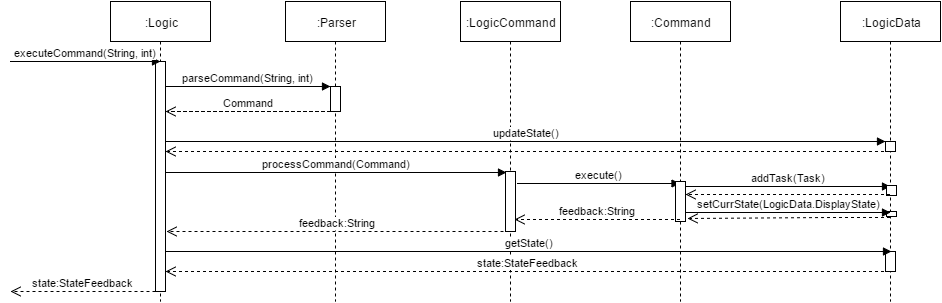

The diagram above was exported from draw.io. Its source (the exported page's mxGraphModel, read from the mxfile embedded in the PNG):
<mxGraphModel dx="954" dy="580" grid="1" gridSize="10" guides="1" tooltips="1" connect="1" arrows="1" fold="1" page="1" pageScale="1" pageWidth="1169" pageHeight="826" background="#ffffff" math="0">
  <root>
    <mxCell id="0" />
    <mxCell id="1" parent="0" />
    <mxCell id="2" value=":Logic" style="shape=umlLifeline;perimeter=lifelinePerimeter;whiteSpace=wrap;html=1;container=1;collapsible=0;recursiveResize=0;outlineConnect=0;strokeColor=#000000;fillColor=#FFFFFF;gradientColor=none;fontColor=#000000;" parent="1" vertex="1">
      <mxGeometry x="120" y="40" width="100" height="300" as="geometry" />
    </mxCell>
    <mxCell id="6" value="" style="html=1;points=[];perimeter=orthogonalPerimeter;strokeColor=#000000;fillColor=#FFFFFF;gradientColor=none;fontColor=#000000;" parent="2" vertex="1">
      <mxGeometry x="45" y="60" width="10" height="230" as="geometry" />
    </mxCell>
    <mxCell id="3" value=":LogicCommand" style="shape=umlLifeline;perimeter=lifelinePerimeter;whiteSpace=wrap;html=1;container=1;collapsible=0;recursiveResize=0;outlineConnect=0;strokeColor=#000000;fillColor=#FFFFFF;gradientColor=none;fontColor=#000000;" parent="1" vertex="1">
      <mxGeometry x="470" y="40" width="100" height="300" as="geometry" />
    </mxCell>
    <mxCell id="19" value="" style="html=1;points=[];perimeter=orthogonalPerimeter;strokeColor=#000000;fillColor=#FFFFFF;gradientColor=none;fontColor=#000000;" parent="3" vertex="1">
      <mxGeometry x="45" y="170" width="10" height="60" as="geometry" />
    </mxCell>
    <mxCell id="4" value=":LogicData" style="shape=umlLifeline;perimeter=lifelinePerimeter;whiteSpace=wrap;html=1;container=1;collapsible=0;recursiveResize=0;outlineConnect=0;strokeColor=#000000;fillColor=#FFFFFF;gradientColor=none;fontColor=#000000;" parent="1" vertex="1">
      <mxGeometry x="850" y="40" width="100" height="300" as="geometry" />
    </mxCell>
    <mxCell id="17" value="" style="html=1;points=[];perimeter=orthogonalPerimeter;" parent="4" vertex="1">
      <mxGeometry x="45" y="140" width="10" height="10" as="geometry" />
    </mxCell>
    <mxCell id="26" value="" style="html=1;points=[];perimeter=orthogonalPerimeter;strokeColor=#000000;fillColor=#FFFFFF;gradientColor=none;fontColor=#000000;" parent="4" vertex="1">
      <mxGeometry x="45" y="250" width="10" height="20" as="geometry" />
    </mxCell>
    <mxCell id="7" value="executeCommand(String, int)" style="html=1;verticalAlign=bottom;endArrow=block;fontColor=#000000;entryX=0.5;entryY=0;entryPerimeter=0;" parent="1" target="6" edge="1">
      <mxGeometry width="80" relative="1" as="geometry">
        <mxPoint x="20" y="100" as="sourcePoint" />
        <mxPoint x="80" y="90" as="targetPoint" />
      </mxGeometry>
    </mxCell>
    <mxCell id="12" value=":Parser" style="shape=umlLifeline;perimeter=lifelinePerimeter;whiteSpace=wrap;html=1;container=1;collapsible=0;recursiveResize=0;outlineConnect=0;strokeColor=#000000;fillColor=#FFFFFF;gradientColor=none;fontColor=#000000;" parent="1" vertex="1">
      <mxGeometry x="295" y="40" width="100" height="300" as="geometry" />
    </mxCell>
    <mxCell id="13" value="" style="html=1;points=[];perimeter=orthogonalPerimeter;strokeColor=#000000;fillColor=#FFFFFF;gradientColor=none;fontColor=#000000;" parent="12" vertex="1">
      <mxGeometry x="45" y="85" width="10" height="25" as="geometry" />
    </mxCell>
    <mxCell id="14" value="parseCommand(String, int)" style="html=1;verticalAlign=bottom;endArrow=block;fontColor=#000000;exitX=1;exitY=0.109;exitPerimeter=0;" parent="1" source="6" target="13" edge="1">
      <mxGeometry x="160" y="125" width="80" as="geometry">
        <mxPoint x="220" y="125" as="sourcePoint" />
        <mxPoint x="240" y="125" as="targetPoint" />
      </mxGeometry>
    </mxCell>
    <mxCell id="15" value="Command" style="html=1;verticalAlign=bottom;endArrow=open;dashed=1;endSize=8;fontColor=#000000;" parent="1" source="13" target="6" edge="1">
      <mxGeometry x="160" y="148" as="geometry">
        <mxPoint x="330" y="150" as="sourcePoint" />
        <mxPoint x="220" y="150" as="targetPoint" />
        <Array as="points">
          <mxPoint x="230" y="150" />
        </Array>
      </mxGeometry>
    </mxCell>
    <mxCell id="16" value="updateState()" style="html=1;verticalAlign=bottom;endArrow=block;fontColor=#000000;exitX=1.1;exitY=0.348;exitPerimeter=0;" parent="1" source="6" target="17" edge="1">
      <mxGeometry width="80" relative="1" as="geometry">
        <mxPoint x="230" y="180" as="sourcePoint" />
        <mxPoint x="670" y="180" as="targetPoint" />
      </mxGeometry>
    </mxCell>
    <mxCell id="18" value="" style="html=1;verticalAlign=bottom;endArrow=open;dashed=1;endSize=8;fontColor=#000000;" parent="1" source="4" target="6" edge="1">
      <mxGeometry relative="1" as="geometry">
        <mxPoint x="670" y="190" as="sourcePoint" />
        <mxPoint x="590" y="190" as="targetPoint" />
        <Array as="points">
          <mxPoint x="690" y="190" />
        </Array>
      </mxGeometry>
    </mxCell>
    <mxCell id="20" value="processCommand(Command)" style="html=1;verticalAlign=bottom;endArrow=block;fontColor=#000000;entryX=0.1;entryY=0.02;entryPerimeter=0;exitX=1.1;exitY=0.483;exitPerimeter=0;" parent="1" source="6" target="19" edge="1">
      <mxGeometry width="80" relative="1" as="geometry">
        <mxPoint x="200" y="211" as="sourcePoint" />
        <mxPoint x="310" y="215" as="targetPoint" />
      </mxGeometry>
    </mxCell>
    <mxCell id="22" value="execute()" style="html=1;verticalAlign=bottom;endArrow=block;fontColor=#000000;exitX=1.2;exitY=0.2;exitPerimeter=0;" parent="1" source="19" target="29" edge="1">
      <mxGeometry width="80" relative="1" as="geometry">
        <mxPoint x="550" y="240" as="sourcePoint" />
        <mxPoint x="640" y="220" as="targetPoint" />
      </mxGeometry>
    </mxCell>
    <mxCell id="24" value="feedback:String" style="html=1;verticalAlign=bottom;endArrow=open;dashed=1;endSize=8;fontColor=#000000;exitX=0.4;exitY=1;exitPerimeter=0;" parent="1" source="19" edge="1">
      <mxGeometry relative="1" as="geometry">
        <mxPoint x="480" y="260" as="sourcePoint" />
        <mxPoint x="176" y="270" as="targetPoint" />
      </mxGeometry>
    </mxCell>
    <mxCell id="25" value="state:StateFeedback" style="html=1;verticalAlign=bottom;endArrow=open;dashed=1;endSize=8;fontColor=#000000;" parent="1" source="6" edge="1">
      <mxGeometry relative="1" as="geometry">
        <mxPoint x="140" y="330" as="sourcePoint" />
        <mxPoint x="20" y="330" as="targetPoint" />
      </mxGeometry>
    </mxCell>
    <mxCell id="27" value="getState()" style="html=1;verticalAlign=bottom;endArrow=block;fontColor=#000000;entryX=0.6;entryY=0;entryPerimeter=0;exitX=1.1;exitY=0.826;exitPerimeter=0;" parent="1" source="6" target="26" edge="1">
      <mxGeometry width="80" relative="1" as="geometry">
        <mxPoint x="540" y="290" as="sourcePoint" />
        <mxPoint x="620" y="290" as="targetPoint" />
      </mxGeometry>
    </mxCell>
    <mxCell id="28" value="state:StateFeedback" style="html=1;verticalAlign=bottom;endArrow=open;dashed=1;endSize=8;fontColor=#000000;" parent="1" source="4" target="6" edge="1">
      <mxGeometry relative="1" as="geometry">
        <mxPoint x="490" y="310" as="sourcePoint" />
        <mxPoint x="410" y="310" as="targetPoint" />
        <Array as="points">
          <mxPoint x="480" y="310" />
        </Array>
      </mxGeometry>
    </mxCell>
    <mxCell id="29" value=":Command" style="shape=umlLifeline;perimeter=lifelinePerimeter;whiteSpace=wrap;html=1;container=1;collapsible=0;recursiveResize=0;outlineConnect=0;strokeColor=#000000;fillColor=#FFFFFF;gradientColor=none;fontColor=#000000;" vertex="1" parent="1">
      <mxGeometry x="640" y="40" width="100" height="300" as="geometry" />
    </mxCell>
    <mxCell id="32" value="" style="html=1;points=[];perimeter=orthogonalPerimeter;strokeColor=#000000;fillColor=#FFFFFF;gradientColor=none;fontColor=#000000;" vertex="1" parent="29">
      <mxGeometry x="45" y="180" width="10" height="40" as="geometry" />
    </mxCell>
    <mxCell id="30" value="feedback:String" style="html=1;verticalAlign=bottom;endArrow=open;dashed=1;endSize=8;fontColor=#000000;entryX=0.9;entryY=0.8;entryPerimeter=0;" edge="1" parent="1" source="29" target="19">
      <mxGeometry x="490" y="480" as="geometry">
        <mxPoint x="833" y="480" as="sourcePoint" />
        <mxPoint x="540" y="250" as="targetPoint" />
        <Array as="points">
          <mxPoint x="630" y="258" />
        </Array>
      </mxGeometry>
    </mxCell>
    <mxCell id="33" value="" style="html=1;points=[];perimeter=orthogonalPerimeter;strokeColor=#000000;fillColor=#FFFFFF;gradientColor=none;fontColor=#000000;" vertex="1" parent="1">
      <mxGeometry x="896" y="250" width="10" height="5" as="geometry" />
    </mxCell>
    <mxCell id="34" value="addTask(Task)" style="html=1;verticalAlign=bottom;endArrow=block;fontColor=#000000;entryX=0.4;entryY=0.1;entryPerimeter=0;" edge="1" parent="1" target="37">
      <mxGeometry width="80" relative="1" as="geometry">
        <mxPoint x="696" y="225" as="sourcePoint" />
        <mxPoint x="800" y="225" as="targetPoint" />
      </mxGeometry>
    </mxCell>
    <mxCell id="36" value="setCurrState(LogicData.DisplayState)" style="html=1;verticalAlign=bottom;endArrow=block;fontColor=#000000;entryX=0.4;entryY=0.2;entryPerimeter=0;" edge="1" parent="1" source="32" target="33">
      <mxGeometry width="80" relative="1" as="geometry">
        <mxPoint x="740" y="251" as="sourcePoint" />
        <mxPoint x="830" y="247" as="targetPoint" />
      </mxGeometry>
    </mxCell>
    <mxCell id="37" value="" style="html=1;points=[];perimeter=orthogonalPerimeter;strokeColor=#000000;fillColor=#FFFFFF;gradientColor=none;fontColor=#000000;" vertex="1" parent="1">
      <mxGeometry x="896" y="224" width="10" height="10" as="geometry" />
    </mxCell>
    <mxCell id="38" value="" style="html=1;verticalAlign=bottom;endArrow=open;dashed=1;endSize=8;fontColor=#000000;" edge="1" parent="1" target="32">
      <mxGeometry relative="1" as="geometry">
        <mxPoint x="899.5" y="233" as="sourcePoint" />
        <mxPoint x="710" y="233" as="targetPoint" />
        <Array as="points">
          <mxPoint x="840" y="233" />
        </Array>
      </mxGeometry>
    </mxCell>
    <mxCell id="39" value="" style="html=1;verticalAlign=bottom;endArrow=open;dashed=1;endSize=8;fontColor=#000000;entryX=1.2;entryY=0.925;entryPerimeter=0;" edge="1" parent="1" target="32">
      <mxGeometry relative="1" as="geometry">
        <mxPoint x="899.5" y="256" as="sourcePoint" />
        <mxPoint x="710" y="256" as="targetPoint" />
        <Array as="points">
          <mxPoint x="840" y="256" />
        </Array>
      </mxGeometry>
    </mxCell>
  </root>
</mxGraphModel>